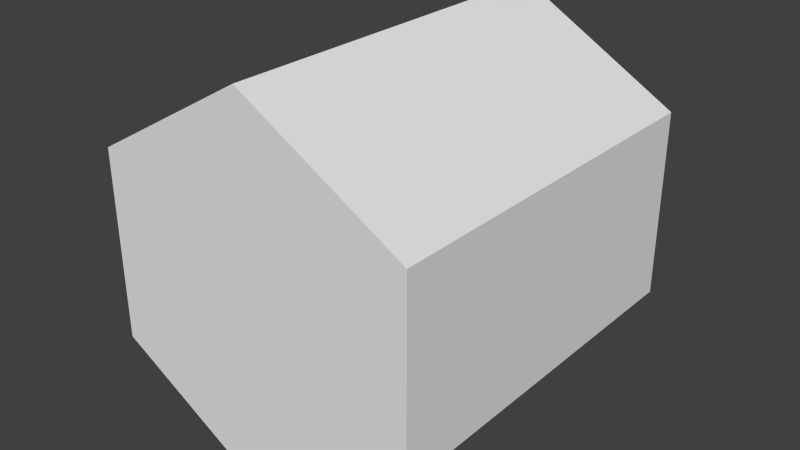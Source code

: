 # Source: HexagonWall.blend  (saved by Blender 2.79.0; exported with 4.5.12 LTS)
import bpy
from mathutils import Matrix  # noqa: F401  (used for matrix-valued properties, if any)

bpy.ops.wm.read_factory_settings(use_empty=True)
scene = bpy.context.scene
scene.name = 'Scene'

# ---- collections
col_collection_1 = bpy.data.collections.new('Collection 1'); scene.collection.children.link(col_collection_1)

# ---- world
world_world = bpy.data.worlds.new('World'); scene.world = world_world
world_world.color = (0.05088, 0.05088, 0.05088)
world_world.use_sun_shadow = False
world_world.sun_shadow_jitter_overblur = 0.0
world_world.cycles.sampling_method = 'NONE'
world_world.cycles.sample_map_resolution = 256

# ---- meshes
me_cylinder = bpy.data.meshes.new('Cylinder')
me_cylinder.from_pydata([(-1.49e-08, 2.384e-07, -1.0), (-1.49e-08, 2.0, -1.0), (0.866, -7.153e-07, -0.5), (0.866, 2.0, -0.5), (0.866, 2.384e-07, 0.5), (0.866, 2.0, 0.5), (-1.023e-07, 2.384e-07, 1.0), (-1.023e-07, 2.0, 1.0), (-0.866, 2.384e-07, 0.5), (-0.866, 2.0, 0.5), (-0.866, 2.384e-07, -0.5), (-0.866, 2.0, -0.5)], [], [(0, 1, 3, 2), (2, 3, 5, 4), (4, 5, 7, 6), (6, 7, 9, 8), (3, 1, 11, 9, 7, 5), (10, 11, 1, 0), (8, 9, 11, 10), (0, 2, 4, 6, 8, 10)])
me_cylinder.polygons.foreach_set('material_index', [0, 0, 0, 0, 0, 0, 0, 1])
_uv = me_cylinder.uv_layers.new(name='UVMap')
_uv.uv.foreach_set('vector', [0.5, 0.9362, 0.5, 0.963, 0.901, 0.7315, 0.8778, 0.7181, 0.8778, 0.7181, 0.901, 0.7315, 0.901, 0.2685, 0.8778, 0.2819, 0.8778, 0.2819, 0.901, 0.2685, 0.5, 0.03702, 0.5, 0.06376, 0.5, 0.06376, 0.5, 0.03702, 0.09905, 0.2685, 0.1222, 0.2819, 0.901, 0.7315, 0.5, 0.963, 0.09905, 0.7315, 0.09905, 0.2685, 0.5, 0.03702, 0.901, 0.2685, 0.1222, 0.7181, 0.09905, 0.7315, 0.5, 0.963, 0.5, 0.9362, 0.1222, 0.2819, 0.09905, 0.2685, 0.09905, 0.7315, 0.1222, 0.7181, 0.5, 0.9362, 0.8778, 0.7181, 0.8778, 0.2819, 0.5, 0.06376, 0.1222, 0.2819, 0.1222, 0.7181])
me_cylinder.materials.append(None)
me_cylinder.materials.append(None)
me_cylinder.use_remesh_preserve_volume = False
me_cylinder.use_remesh_preserve_attributes = False
me_cylinder.use_mirror_vertex_groups = False
me_cylinder.update()

# ---- objects
ob_cylinder = bpy.data.objects.new('Cylinder', me_cylinder)

# ---- transforms, parenting, visibility, modifiers, constraints
ob_cylinder.location = (0.0, 0.0, 0.0)
ob_cylinder.lineart.crease_threshold = 0.0

# ---- collection membership
col_collection_1.objects.link(ob_cylinder)

# ---- scene / render settings (as saved in the file)
scene.frame_start = 1; scene.frame_end = 250; scene.frame_set(1)
scene.render.engine = 'BLENDER_EEVEE_NEXT'
scene.render.resolution_percentage = 50
scene.render.dither_intensity = 0.0
scene.cycles.use_denoising = False
scene.cycles.samples = 10
scene.cycles.sampling_pattern = 'TABULATED_SOBOL'
scene.cycles.light_sampling_threshold = 0.0
scene.cycles.use_adaptive_sampling = False
scene.cycles.use_light_tree = False
scene.cycles.blur_glossy = 0.0
scene.cycles.pixel_filter_type = 'GAUSSIAN'
scene.cycles.sample_clamp_indirect = 0.0
scene.view_settings.view_transform = 'Standard'
bpy.context.view_layer.update()

# ---- added for rendering (the .blend has no active camera and no usable light): camera, sun
cam_auto = bpy.data.cameras.new('AutoCamera')
cam_auto.lens = 50.0
cam_auto.sensor_width = 36.0
cam_auto.clip_end = 1000.0
ob_auto_camera = bpy.data.objects.new('AutoCamera', cam_auto)
scene.collection.objects.link(ob_auto_camera)
ob_auto_camera.location = (3.06862, -2.68235, 2.4549)
ob_auto_camera.rotation_euler = (1.09748, -7.21219e-08, 0.694738)
scene.camera = ob_auto_camera
light_auto_sun = bpy.data.lights.new('AutoSun', 'SUN')
light_auto_sun.energy = 3.0
light_auto_sun.angle = 0.0523599
ob_auto_sun = bpy.data.objects.new('AutoSun', light_auto_sun)
scene.collection.objects.link(ob_auto_sun)
ob_auto_sun.rotation_euler = (0.872665, 0.174533, 0.523599)
bpy.context.view_layer.update()
